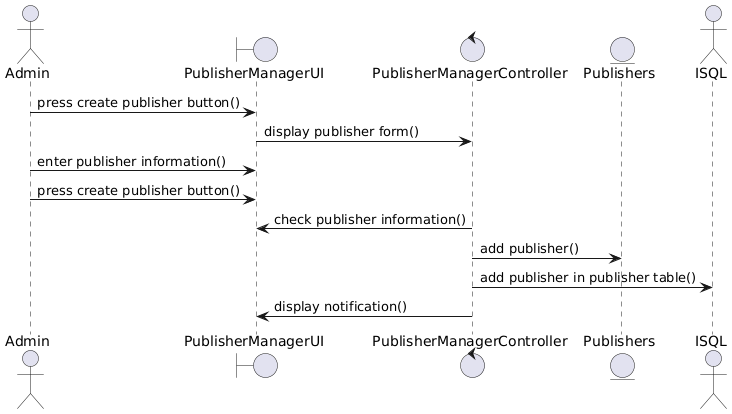

The diagram above was rendered by PlantUML. Its source (embedded in the PNG):
@startuml
actor Admin
boundary PublisherManagerUI
control PublisherManagerController
entity Publishers as Publisher 
actor ISQL

Admin -> PublisherManagerUI : press create publisher button()
PublisherManagerUI -> PublisherManagerController : display publisher form()
Admin -> PublisherManagerUI : enter publisher information()
Admin -> PublisherManagerUI : press create publisher button()
PublisherManagerController -> PublisherManagerUI : check publisher information()
PublisherManagerController -> Publisher : add publisher()
PublisherManagerController-> ISQL: add publisher in publisher table()
PublisherManagerController -> PublisherManagerUI : display notification()
@enduml